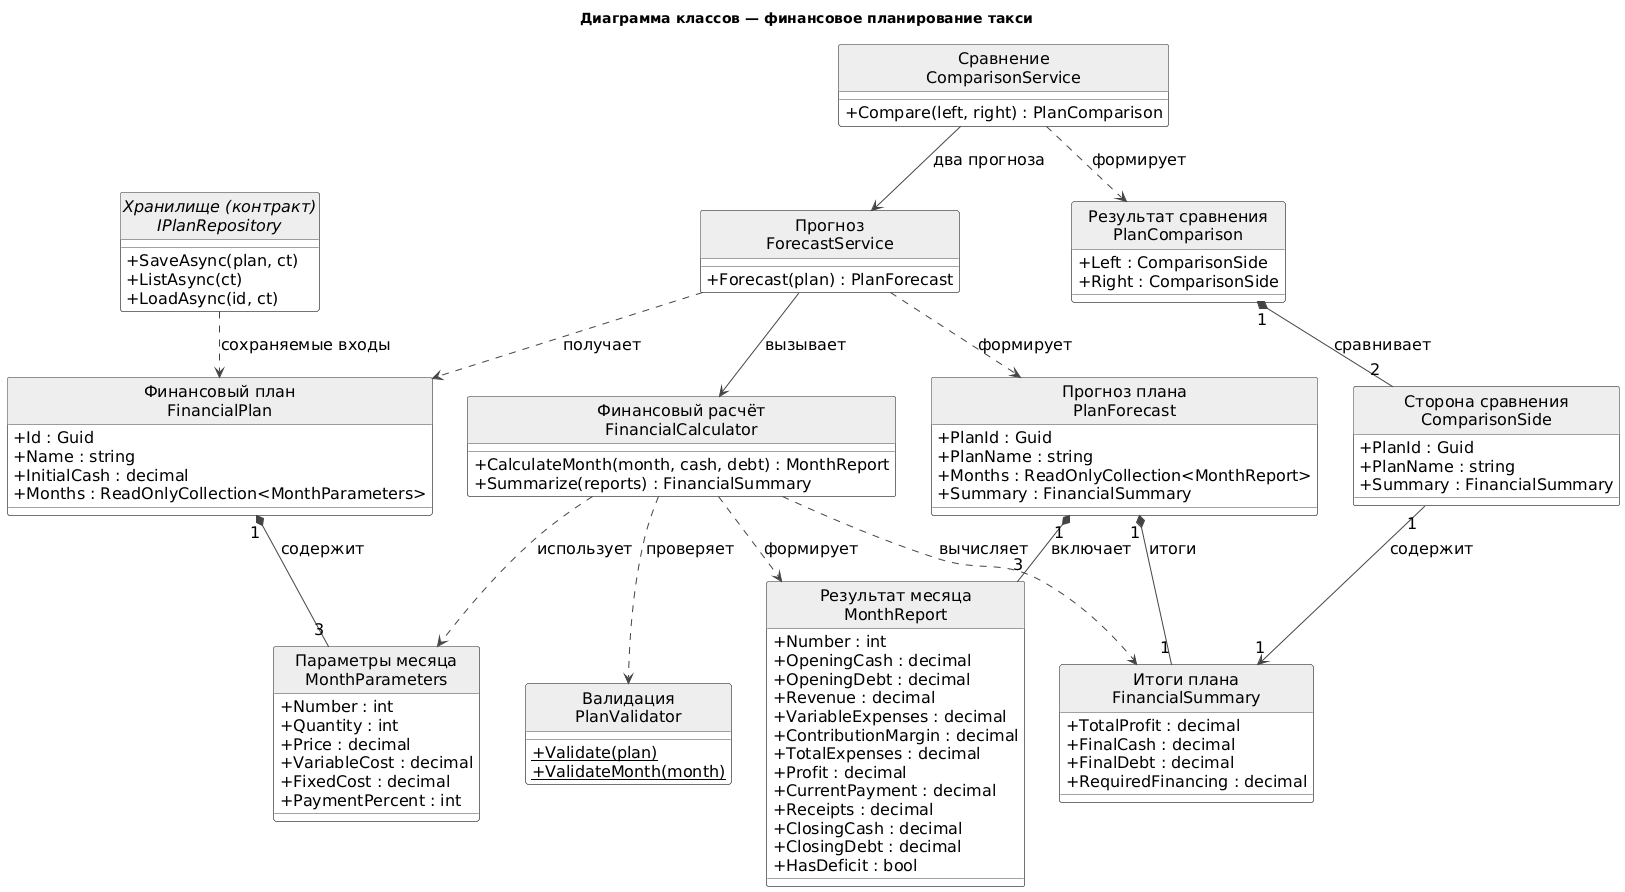

The diagram above was rendered by PlantUML. Its source (embedded in the PNG):
@startuml
skinparam defaultFontName DejaVu Sans
skinparam defaultFontSize 16
skinparam shadowing false
skinparam backgroundColor white
skinparam classBackgroundColor white
skinparam classHeaderBackgroundColor #EEEEEE
skinparam classBorderColor #444444
skinparam ArrowColor #444444
skinparam classAttributeIconSize 0
hide circle

skinparam nodesep 35
skinparam ranksep 45
title Диаграмма классов — финансовое планирование такси
class "Финансовый план\nFinancialPlan" as Plan {
 + Id : Guid
 + Name : string
 + InitialCash : decimal
 + Months : ReadOnlyCollection<MonthParameters>
}
class "Параметры месяца\nMonthParameters" as Params {
 + Number : int
 + Quantity : int
 + Price : decimal
 + VariableCost : decimal
 + FixedCost : decimal
 + PaymentPercent : int
}
class "Финансовый расчёт\nFinancialCalculator" as Calc {
 + CalculateMonth(month, cash, debt) : MonthReport
 + Summarize(reports) : FinancialSummary
}
class "Валидация\nPlanValidator" as Validator {
 {static} + Validate(plan)
 {static} + ValidateMonth(month)
}
class "Прогноз\nForecastService" as Forecast {
 + Forecast(plan) : PlanForecast
}
class "Результат месяца\nMonthReport" as Report {
 + Number : int
 + OpeningCash : decimal
 + OpeningDebt : decimal
 + Revenue : decimal
 + VariableExpenses : decimal
 + ContributionMargin : decimal
 + TotalExpenses : decimal
 + Profit : decimal
 + CurrentPayment : decimal
 + Receipts : decimal
 + ClosingCash : decimal
 + ClosingDebt : decimal
 + HasDeficit : bool
}
class "Прогноз плана\nPlanForecast" as Result {
 + PlanId : Guid
 + PlanName : string
 + Months : ReadOnlyCollection<MonthReport>
 + Summary : FinancialSummary
}
class "Итоги плана\nFinancialSummary" as Summary {
 + TotalProfit : decimal
 + FinalCash : decimal
 + FinalDebt : decimal
 + RequiredFinancing : decimal
}
class "Сравнение\nComparisonService" as Compare {
 + Compare(left, right) : PlanComparison
}
class "Результат сравнения\nPlanComparison" as Comparison {
 + Left : ComparisonSide
 + Right : ComparisonSide
}
class "Сторона сравнения\nComparisonSide" as Side {
 + PlanId : Guid
 + PlanName : string
 + Summary : FinancialSummary
}
interface "Хранилище (контракт)\nIPlanRepository" as Repository {
 + SaveAsync(plan, ct)
 + ListAsync(ct)
 + LoadAsync(id, ct)
}
Plan "1" *-- "3" Params : содержит
Result "1" *-- "3" Report : включает
Result "1" *-- "1" Summary : итоги
Comparison "1" *-- "2" Side : сравнивает
Side "1" --> "1" Summary : содержит
Calc ..> Params : использует
Calc ..> Report : формирует
Calc ..> Summary : вычисляет
Calc ..> Validator : проверяет
Forecast --> Calc : вызывает
Forecast ..> Plan : получает
Forecast ..> Result : формирует
Compare --> Forecast : два прогноза
Compare ..> Comparison : формирует
Repository ..> Plan : сохраняемые входы
@enduml